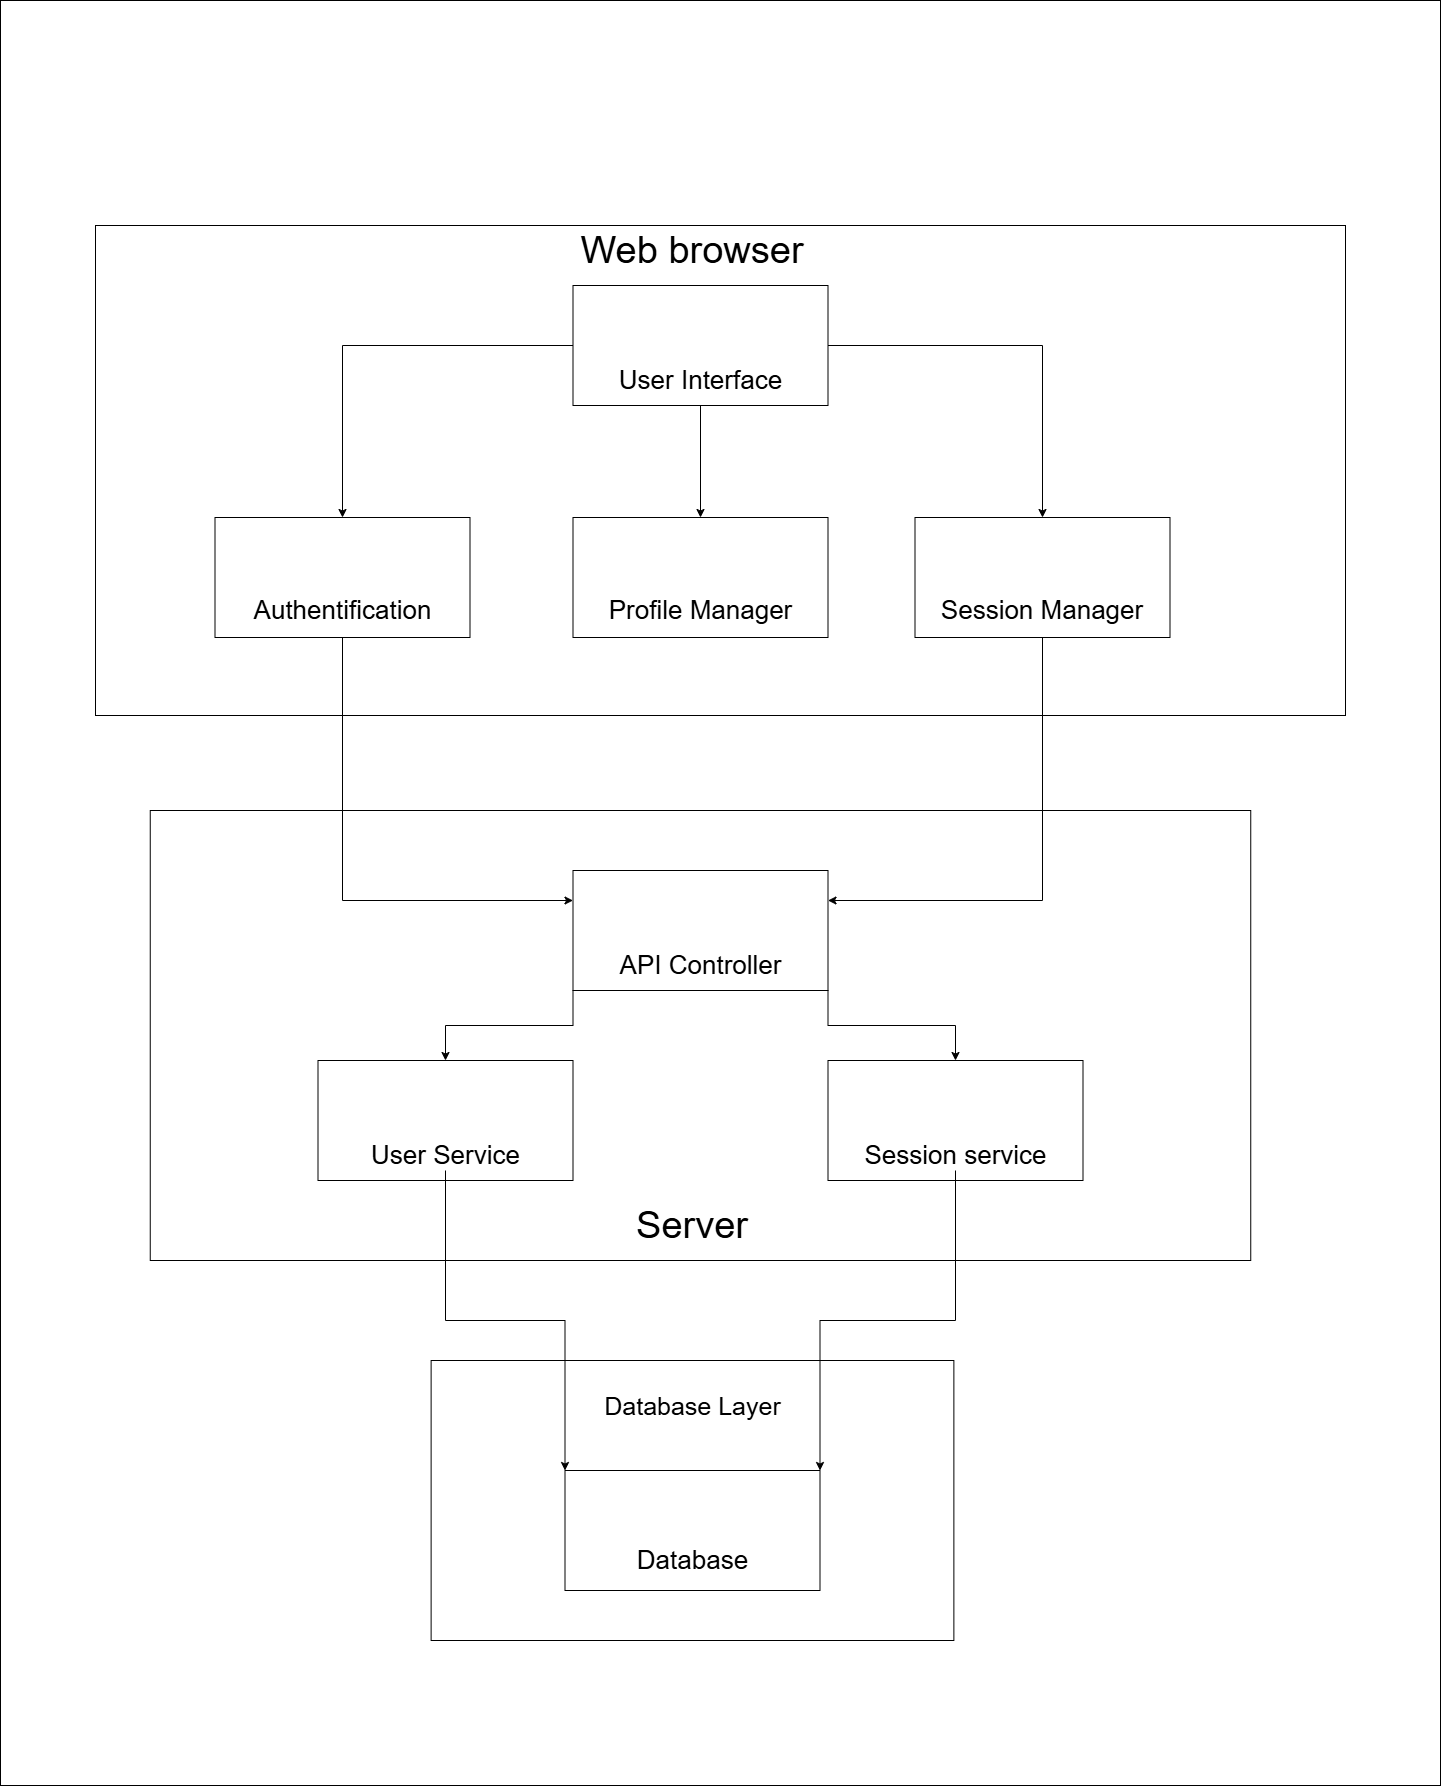

The diagram above was exported from draw.io. Its source (the exported page's mxGraphModel, read from the mxfile embedded in the PNG):
<mxGraphModel dx="1270" dy="2130" grid="1" gridSize="10" guides="1" tooltips="1" connect="1" arrows="1" fold="1" page="1" pageScale="1" pageWidth="850" pageHeight="1100" math="0" shadow="0">
  <root>
    <mxCell id="0" />
    <mxCell id="1" parent="0" />
    <mxCell id="PJyzyknlP3QrQQ1Qd2z5-59" value="" style="rounded=0;whiteSpace=wrap;html=1;" vertex="1" parent="1">
      <mxGeometry x="-705" y="125" width="1440" height="1785" as="geometry" />
    </mxCell>
    <mxCell id="PJyzyknlP3QrQQ1Qd2z5-26" value="" style="rounded=0;whiteSpace=wrap;html=1;movable=1;resizable=1;rotatable=1;deletable=1;editable=1;locked=0;connectable=1;" vertex="1" parent="1">
      <mxGeometry x="-555.25" y="935" width="1100.5" height="450" as="geometry" />
    </mxCell>
    <mxCell id="PJyzyknlP3QrQQ1Qd2z5-23" value="" style="rounded=0;whiteSpace=wrap;html=1;" vertex="1" parent="1">
      <mxGeometry x="-610" y="350" width="1250" height="490" as="geometry" />
    </mxCell>
    <mxCell id="PJyzyknlP3QrQQ1Qd2z5-50" style="edgeStyle=orthogonalEdgeStyle;rounded=0;orthogonalLoop=1;jettySize=auto;html=1;exitX=0.5;exitY=1;exitDx=0;exitDy=0;entryX=0;entryY=0.25;entryDx=0;entryDy=0;" edge="1" parent="1" source="PJyzyknlP3QrQQ1Qd2z5-15" target="PJyzyknlP3QrQQ1Qd2z5-19">
      <mxGeometry relative="1" as="geometry" />
    </mxCell>
    <mxCell id="PJyzyknlP3QrQQ1Qd2z5-15" value="" style="rounded=0;whiteSpace=wrap;html=1;" vertex="1" parent="1">
      <mxGeometry x="-490.5" y="642" width="255" height="120" as="geometry" />
    </mxCell>
    <mxCell id="PJyzyknlP3QrQQ1Qd2z5-1" value="Web browser" style="text;strokeColor=none;align=center;fillColor=none;html=1;verticalAlign=middle;whiteSpace=wrap;rounded=0;fontSize=38;" vertex="1" parent="1">
      <mxGeometry x="-228.01" y="360" width="430" height="30" as="geometry" />
    </mxCell>
    <mxCell id="PJyzyknlP3QrQQ1Qd2z5-39" style="edgeStyle=orthogonalEdgeStyle;rounded=0;orthogonalLoop=1;jettySize=auto;html=1;exitX=0;exitY=0.5;exitDx=0;exitDy=0;" edge="1" parent="1" source="PJyzyknlP3QrQQ1Qd2z5-3" target="PJyzyknlP3QrQQ1Qd2z5-15">
      <mxGeometry relative="1" as="geometry" />
    </mxCell>
    <mxCell id="PJyzyknlP3QrQQ1Qd2z5-41" style="edgeStyle=orthogonalEdgeStyle;rounded=0;orthogonalLoop=1;jettySize=auto;html=1;exitX=1;exitY=0.5;exitDx=0;exitDy=0;" edge="1" parent="1" source="PJyzyknlP3QrQQ1Qd2z5-3" target="PJyzyknlP3QrQQ1Qd2z5-18">
      <mxGeometry relative="1" as="geometry" />
    </mxCell>
    <mxCell id="PJyzyknlP3QrQQ1Qd2z5-43" style="edgeStyle=none;rounded=0;orthogonalLoop=1;jettySize=auto;html=1;exitX=0.5;exitY=1;exitDx=0;exitDy=0;entryX=0.5;entryY=0;entryDx=0;entryDy=0;" edge="1" parent="1" source="PJyzyknlP3QrQQ1Qd2z5-3" target="PJyzyknlP3QrQQ1Qd2z5-17">
      <mxGeometry relative="1" as="geometry" />
    </mxCell>
    <mxCell id="PJyzyknlP3QrQQ1Qd2z5-3" value="" style="rounded=0;whiteSpace=wrap;html=1;" vertex="1" parent="1">
      <mxGeometry x="-132.5" y="410" width="255" height="120" as="geometry" />
    </mxCell>
    <mxCell id="PJyzyknlP3QrQQ1Qd2z5-12" value="User Interface" style="text;strokeColor=none;align=center;fillColor=none;html=1;verticalAlign=middle;whiteSpace=wrap;rounded=0;fontSize=26;" vertex="1" parent="1">
      <mxGeometry x="-102.5" y="490" width="195" height="30" as="geometry" />
    </mxCell>
    <mxCell id="PJyzyknlP3QrQQ1Qd2z5-14" value="Authentification" style="text;strokeColor=none;align=center;fillColor=none;html=1;verticalAlign=middle;whiteSpace=wrap;rounded=0;fontSize=26;" vertex="1" parent="1">
      <mxGeometry x="-460.5" y="720" width="195" height="30" as="geometry" />
    </mxCell>
    <mxCell id="PJyzyknlP3QrQQ1Qd2z5-17" value="" style="rounded=0;whiteSpace=wrap;html=1;" vertex="1" parent="1">
      <mxGeometry x="-132.5" y="642" width="255" height="120" as="geometry" />
    </mxCell>
    <mxCell id="PJyzyknlP3QrQQ1Qd2z5-48" style="edgeStyle=orthogonalEdgeStyle;rounded=0;orthogonalLoop=1;jettySize=auto;html=1;exitX=0.5;exitY=1;exitDx=0;exitDy=0;entryX=1;entryY=0.25;entryDx=0;entryDy=0;" edge="1" parent="1" source="PJyzyknlP3QrQQ1Qd2z5-18" target="PJyzyknlP3QrQQ1Qd2z5-19">
      <mxGeometry relative="1" as="geometry" />
    </mxCell>
    <mxCell id="PJyzyknlP3QrQQ1Qd2z5-18" value="" style="rounded=0;whiteSpace=wrap;html=1;" vertex="1" parent="1">
      <mxGeometry x="209.5" y="642" width="255" height="120" as="geometry" />
    </mxCell>
    <mxCell id="PJyzyknlP3QrQQ1Qd2z5-20" value="Profile Manager" style="text;strokeColor=none;align=center;fillColor=none;html=1;verticalAlign=middle;whiteSpace=wrap;rounded=0;fontSize=26;" vertex="1" parent="1">
      <mxGeometry x="-102.5" y="720" width="195" height="30" as="geometry" />
    </mxCell>
    <mxCell id="PJyzyknlP3QrQQ1Qd2z5-21" value="Session Manager" style="text;strokeColor=none;align=center;fillColor=none;html=1;verticalAlign=middle;whiteSpace=wrap;rounded=0;fontSize=26;" vertex="1" parent="1">
      <mxGeometry x="227" y="720" width="220" height="30" as="geometry" />
    </mxCell>
    <mxCell id="PJyzyknlP3QrQQ1Qd2z5-27" value="" style="group" vertex="1" connectable="0" parent="1">
      <mxGeometry x="-132.5" y="995" width="255" height="120" as="geometry" />
    </mxCell>
    <mxCell id="PJyzyknlP3QrQQ1Qd2z5-19" value="" style="rounded=0;whiteSpace=wrap;html=1;" vertex="1" parent="PJyzyknlP3QrQQ1Qd2z5-27">
      <mxGeometry width="255" height="120" as="geometry" />
    </mxCell>
    <mxCell id="PJyzyknlP3QrQQ1Qd2z5-22" value="API Controller" style="text;strokeColor=none;align=center;fillColor=none;html=1;verticalAlign=middle;whiteSpace=wrap;rounded=0;fontSize=26;" vertex="1" parent="PJyzyknlP3QrQQ1Qd2z5-27">
      <mxGeometry x="30" y="80" width="195" height="30" as="geometry" />
    </mxCell>
    <mxCell id="PJyzyknlP3QrQQ1Qd2z5-28" value="" style="group" vertex="1" connectable="0" parent="1">
      <mxGeometry x="-387.5" y="1185" width="255" height="120" as="geometry" />
    </mxCell>
    <mxCell id="PJyzyknlP3QrQQ1Qd2z5-29" value="" style="rounded=0;whiteSpace=wrap;html=1;" vertex="1" parent="PJyzyknlP3QrQQ1Qd2z5-28">
      <mxGeometry width="255" height="120" as="geometry" />
    </mxCell>
    <mxCell id="PJyzyknlP3QrQQ1Qd2z5-30" value="User Service" style="text;strokeColor=none;align=center;fillColor=none;html=1;verticalAlign=middle;whiteSpace=wrap;rounded=0;fontSize=26;" vertex="1" parent="PJyzyknlP3QrQQ1Qd2z5-28">
      <mxGeometry x="30" y="80" width="195" height="30" as="geometry" />
    </mxCell>
    <mxCell id="PJyzyknlP3QrQQ1Qd2z5-31" value="" style="group" vertex="1" connectable="0" parent="1">
      <mxGeometry x="122.5" y="1185" width="255" height="120" as="geometry" />
    </mxCell>
    <mxCell id="PJyzyknlP3QrQQ1Qd2z5-32" value="" style="rounded=0;whiteSpace=wrap;html=1;" vertex="1" parent="PJyzyknlP3QrQQ1Qd2z5-31">
      <mxGeometry width="255" height="120" as="geometry" />
    </mxCell>
    <mxCell id="PJyzyknlP3QrQQ1Qd2z5-33" value="Session service" style="text;strokeColor=none;align=center;fillColor=none;html=1;verticalAlign=middle;whiteSpace=wrap;rounded=0;fontSize=26;" vertex="1" parent="PJyzyknlP3QrQQ1Qd2z5-31">
      <mxGeometry x="30" y="80" width="195" height="30" as="geometry" />
    </mxCell>
    <mxCell id="PJyzyknlP3QrQQ1Qd2z5-34" value="" style="rounded=0;whiteSpace=wrap;html=1;movable=1;resizable=1;rotatable=1;deletable=1;editable=1;locked=0;connectable=1;" vertex="1" parent="1">
      <mxGeometry x="-274.38" y="1485" width="522.75" height="280" as="geometry" />
    </mxCell>
    <mxCell id="PJyzyknlP3QrQQ1Qd2z5-35" value="" style="group" vertex="1" connectable="0" parent="1">
      <mxGeometry x="-150.5" y="1585" width="255" height="120" as="geometry" />
    </mxCell>
    <mxCell id="PJyzyknlP3QrQQ1Qd2z5-36" value="" style="rounded=0;whiteSpace=wrap;html=1;" vertex="1" parent="PJyzyknlP3QrQQ1Qd2z5-35">
      <mxGeometry x="10" y="10" width="255" height="120" as="geometry" />
    </mxCell>
    <mxCell id="PJyzyknlP3QrQQ1Qd2z5-37" value="Database" style="text;strokeColor=none;align=center;fillColor=none;html=1;verticalAlign=middle;whiteSpace=wrap;rounded=0;fontSize=26;" vertex="1" parent="PJyzyknlP3QrQQ1Qd2z5-35">
      <mxGeometry x="40" y="85" width="195" height="30" as="geometry" />
    </mxCell>
    <mxCell id="PJyzyknlP3QrQQ1Qd2z5-38" value="Database Layer" style="text;strokeColor=none;align=center;fillColor=none;html=1;verticalAlign=middle;whiteSpace=wrap;rounded=0;fontSize=25;" vertex="1" parent="1">
      <mxGeometry x="-124.26" y="1515" width="222.5" height="30" as="geometry" />
    </mxCell>
    <mxCell id="PJyzyknlP3QrQQ1Qd2z5-54" style="edgeStyle=elbowEdgeStyle;rounded=0;orthogonalLoop=1;jettySize=auto;elbow=vertical;html=1;exitX=1;exitY=1;exitDx=0;exitDy=0;entryX=0.5;entryY=0;entryDx=0;entryDy=0;" edge="1" parent="1" source="PJyzyknlP3QrQQ1Qd2z5-19" target="PJyzyknlP3QrQQ1Qd2z5-32">
      <mxGeometry relative="1" as="geometry" />
    </mxCell>
    <mxCell id="PJyzyknlP3QrQQ1Qd2z5-55" style="edgeStyle=elbowEdgeStyle;rounded=0;orthogonalLoop=1;jettySize=auto;elbow=vertical;html=1;exitX=0;exitY=1;exitDx=0;exitDy=0;" edge="1" parent="1" source="PJyzyknlP3QrQQ1Qd2z5-19" target="PJyzyknlP3QrQQ1Qd2z5-29">
      <mxGeometry relative="1" as="geometry" />
    </mxCell>
    <mxCell id="PJyzyknlP3QrQQ1Qd2z5-56" style="edgeStyle=orthogonalEdgeStyle;rounded=0;orthogonalLoop=1;jettySize=auto;html=1;exitX=0.5;exitY=1;exitDx=0;exitDy=0;entryX=1;entryY=0;entryDx=0;entryDy=0;elbow=vertical;" edge="1" parent="1" source="PJyzyknlP3QrQQ1Qd2z5-33" target="PJyzyknlP3QrQQ1Qd2z5-36">
      <mxGeometry relative="1" as="geometry" />
    </mxCell>
    <mxCell id="PJyzyknlP3QrQQ1Qd2z5-57" style="edgeStyle=elbowEdgeStyle;rounded=0;orthogonalLoop=1;jettySize=auto;elbow=vertical;html=1;exitX=0.5;exitY=1;exitDx=0;exitDy=0;entryX=0;entryY=0;entryDx=0;entryDy=0;" edge="1" parent="1" source="PJyzyknlP3QrQQ1Qd2z5-30" target="PJyzyknlP3QrQQ1Qd2z5-36">
      <mxGeometry relative="1" as="geometry" />
    </mxCell>
    <mxCell id="PJyzyknlP3QrQQ1Qd2z5-58" value="Server" style="text;strokeColor=none;align=center;fillColor=none;html=1;verticalAlign=middle;whiteSpace=wrap;rounded=0;fontSize=38;" vertex="1" parent="1">
      <mxGeometry x="-228.01" y="1335" width="430" height="30" as="geometry" />
    </mxCell>
  </root>
</mxGraphModel>